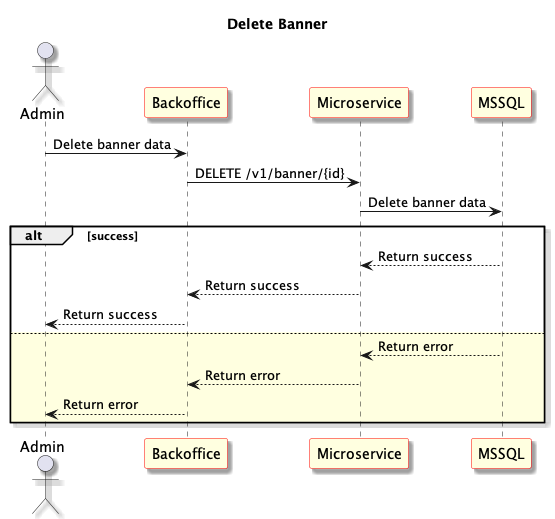

The diagram above was rendered by PlantUML. Its source (embedded in the PNG):
@startuml Delete Banner
skinparam shadowing true
skinparam sequence {
	ParticipantBackgroundColor LightYellow
	ParticipantBorderColor red
}
Title: Delete Banner
actor "Admin" as User1
participant "Backoffice" as Frontend
participant "Microservice" as Microservice
participant "MSSQL" as Database

User1 -> Frontend: Delete banner data

Frontend -> Microservice: DELETE /v1/banner/{id}

Microservice -> Database: Delete banner data

alt success

Database --> Microservice: Return success

Microservice --> Frontend: Return success

Frontend --> User1: Return success

else #LightYellow

Database --> Microservice: Return error

Microservice --> Frontend: Return error

Frontend --> User1: Return error

end

@enduml